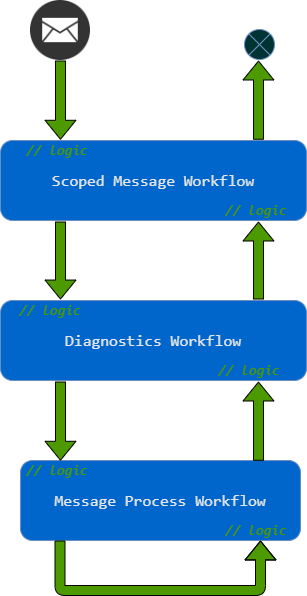

The diagram above was exported from draw.io. Its source (the exported page's mxGraphModel, read from the mxfile embedded in the PNG):
<mxGraphModel dx="1360" dy="1902" grid="1" gridSize="10" guides="1" tooltips="1" connect="1" arrows="1" fold="1" page="1" pageScale="1" pageWidth="850" pageHeight="1100" math="0" shadow="0">
  <root>
    <mxCell id="0" />
    <mxCell id="1" parent="0" />
    <mxCell id="c_MqC6swl1a1l55qHfUO-36" value="" style="edgeStyle=orthogonalEdgeStyle;rounded=1;orthogonalLoop=1;jettySize=auto;html=1;fontFamily=Consolas;fontSize=16;fontColor=#E6E6E6;shape=flexArrow;fillColor=#4D9900;entryX=0.196;entryY=-0.009;entryDx=0;entryDy=0;entryPerimeter=0;" parent="1" source="c_MqC6swl1a1l55qHfUO-28" target="c_MqC6swl1a1l55qHfUO-35" edge="1">
      <mxGeometry relative="1" as="geometry">
        <mxPoint x="370" y="-30" as="targetPoint" />
        <Array as="points" />
      </mxGeometry>
    </mxCell>
    <mxCell id="c_MqC6swl1a1l55qHfUO-28" value="" style="shape=image;html=1;verticalAlign=top;verticalLabelPosition=bottom;labelBackgroundColor=#ffffff;imageAspect=0;aspect=fixed;image=https://cdn4.iconfinder.com/data/icons/black-white-social-media/32/mail_email_envelope_send_message-128.png;rounded=1;shadow=0;glass=0;sketch=0;fillColor=#33001A;gradientColor=none;fontFamily=Consolas;fontSize=16;fontColor=#E6E6E6;imageBackground=#ffffff;" parent="1" vertex="1">
      <mxGeometry x="170" y="-180" width="60" height="60" as="geometry" />
    </mxCell>
    <mxCell id="c_MqC6swl1a1l55qHfUO-35" value="Scoped Message Workflow" style="whiteSpace=wrap;html=1;rounded=1;shadow=0;fontFamily=Consolas;fontSize=16;fontColor=#E6E6E6;verticalAlign=middle;glass=0;labelBackgroundColor=none;sketch=0;fillColor=#0066CC;strokeColor=#6C8EBF;align=center;" parent="1" vertex="1">
      <mxGeometry x="140" y="-40" width="306" height="80" as="geometry" />
    </mxCell>
    <mxCell id="c_MqC6swl1a1l55qHfUO-38" value="Diagnostics Workflow" style="whiteSpace=wrap;html=1;rounded=1;shadow=0;fontFamily=Consolas;fontSize=16;fontColor=#E6E6E6;verticalAlign=middle;glass=0;labelBackgroundColor=none;sketch=0;fillColor=#0066CC;strokeColor=#6C8EBF;align=center;" parent="1" vertex="1">
      <mxGeometry x="140" y="120" width="306" height="80" as="geometry" />
    </mxCell>
    <mxCell id="c_MqC6swl1a1l55qHfUO-40" value="" style="edgeStyle=orthogonalEdgeStyle;rounded=1;orthogonalLoop=1;jettySize=auto;html=1;fontFamily=Consolas;fontSize=16;fontColor=#E6E6E6;shape=flexArrow;fillColor=#4D9900;entryX=0.196;entryY=-0.012;entryDx=0;entryDy=0;entryPerimeter=0;" parent="1" target="c_MqC6swl1a1l55qHfUO-38" edge="1">
      <mxGeometry relative="1" as="geometry">
        <mxPoint x="200" y="41" as="sourcePoint" />
        <mxPoint x="200" y="120" as="targetPoint" />
        <Array as="points" />
      </mxGeometry>
    </mxCell>
    <mxCell id="c_MqC6swl1a1l55qHfUO-41" value="Message Process Workflow" style="whiteSpace=wrap;html=1;rounded=1;shadow=0;fontFamily=Consolas;fontSize=16;fontColor=#E6E6E6;verticalAlign=middle;glass=0;labelBackgroundColor=none;sketch=0;fillColor=#0066CC;strokeColor=#6C8EBF;align=center;" parent="1" vertex="1">
      <mxGeometry x="160" y="280" width="280" height="80" as="geometry" />
    </mxCell>
    <mxCell id="c_MqC6swl1a1l55qHfUO-42" value="" style="edgeStyle=orthogonalEdgeStyle;rounded=1;orthogonalLoop=1;jettySize=auto;html=1;fontFamily=Consolas;fontSize=16;fontColor=#E6E6E6;shape=flexArrow;fillColor=#4D9900;entryX=0.196;entryY=-0.009;entryDx=0;entryDy=0;entryPerimeter=0;" parent="1" edge="1">
      <mxGeometry relative="1" as="geometry">
        <mxPoint x="199.9760000000001" y="201" as="sourcePoint" />
        <mxPoint x="199.9760000000001" y="280.28" as="targetPoint" />
        <Array as="points" />
      </mxGeometry>
    </mxCell>
    <mxCell id="c_MqC6swl1a1l55qHfUO-43" value="" style="edgeStyle=orthogonalEdgeStyle;rounded=1;orthogonalLoop=1;jettySize=auto;html=1;fontFamily=Consolas;fontSize=16;fontColor=#E6E6E6;shape=flexArrow;fillColor=#4D9900;" parent="1" edge="1">
      <mxGeometry relative="1" as="geometry">
        <mxPoint x="199.49600000000012" y="360" as="sourcePoint" />
        <mxPoint x="400" y="360" as="targetPoint" />
        <Array as="points">
          <mxPoint x="200" y="410" />
          <mxPoint x="400" y="410" />
          <mxPoint x="400" y="360" />
        </Array>
      </mxGeometry>
    </mxCell>
    <mxCell id="c_MqC6swl1a1l55qHfUO-44" value="" style="edgeStyle=orthogonalEdgeStyle;rounded=1;orthogonalLoop=1;jettySize=auto;html=1;fontFamily=Consolas;fontSize=16;fontColor=#E6E6E6;shape=flexArrow;fillColor=#4D9900;entryX=0.196;entryY=-0.009;entryDx=0;entryDy=0;entryPerimeter=0;startArrow=block;endArrow=none;endFill=0;" parent="1" edge="1">
      <mxGeometry relative="1" as="geometry">
        <mxPoint x="397.9760000000001" y="-120" as="sourcePoint" />
        <mxPoint x="397.9760000000001" y="-40.72000000000003" as="targetPoint" />
        <Array as="points" />
      </mxGeometry>
    </mxCell>
    <mxCell id="c_MqC6swl1a1l55qHfUO-45" value="" style="edgeStyle=orthogonalEdgeStyle;rounded=1;orthogonalLoop=1;jettySize=auto;html=1;fontFamily=Consolas;fontSize=16;fontColor=#E6E6E6;shape=flexArrow;fillColor=#4D9900;entryX=0.196;entryY=-0.012;entryDx=0;entryDy=0;entryPerimeter=0;startArrow=block;endArrow=none;endFill=0;" parent="1" edge="1">
      <mxGeometry relative="1" as="geometry">
        <mxPoint x="398" y="41" as="sourcePoint" />
        <mxPoint x="397.9760000000001" y="119.03999999999996" as="targetPoint" />
        <Array as="points" />
      </mxGeometry>
    </mxCell>
    <mxCell id="c_MqC6swl1a1l55qHfUO-46" value="" style="edgeStyle=orthogonalEdgeStyle;rounded=1;orthogonalLoop=1;jettySize=auto;html=1;fontFamily=Consolas;fontSize=16;fontColor=#E6E6E6;shape=flexArrow;fillColor=#4D9900;entryX=0.196;entryY=-0.009;entryDx=0;entryDy=0;entryPerimeter=0;startArrow=block;endArrow=none;endFill=0;" parent="1" edge="1">
      <mxGeometry relative="1" as="geometry">
        <mxPoint x="397.9760000000001" y="201" as="sourcePoint" />
        <mxPoint x="397.9760000000001" y="280.27999999999975" as="targetPoint" />
        <Array as="points" />
      </mxGeometry>
    </mxCell>
    <mxCell id="c_MqC6swl1a1l55qHfUO-47" value="" style="shape=sumEllipse;perimeter=ellipsePerimeter;whiteSpace=wrap;html=1;backgroundOutline=1;rounded=1;shadow=0;glass=0;labelBackgroundColor=none;sketch=0;strokeColor=#6C8EBF;gradientColor=none;fontFamily=Consolas;fontSize=16;fontColor=#E6E6E6;align=center;fillColor=#003333;" parent="1" vertex="1">
      <mxGeometry x="384" y="-151" width="30" height="30" as="geometry" />
    </mxCell>
    <mxCell id="c_MqC6swl1a1l55qHfUO-48" value="// logic" style="text;html=1;strokeColor=none;fillColor=none;align=center;verticalAlign=middle;whiteSpace=wrap;rounded=0;shadow=0;glass=0;labelBackgroundColor=none;sketch=0;fontFamily=Consolas;fontSize=14;fontColor=#4D9900;fontStyle=3" parent="1" vertex="1">
      <mxGeometry x="156.75" y="-40" width="80" height="20" as="geometry" />
    </mxCell>
    <mxCell id="c_MqC6swl1a1l55qHfUO-49" value="// logic" style="text;html=1;strokeColor=none;fillColor=none;align=center;verticalAlign=middle;whiteSpace=wrap;rounded=0;shadow=0;glass=0;labelBackgroundColor=none;sketch=0;fontFamily=Consolas;fontSize=14;fontColor=#4D9900;fontStyle=3" parent="1" vertex="1">
      <mxGeometry x="355.75" y="20" width="80" height="20" as="geometry" />
    </mxCell>
    <mxCell id="c_MqC6swl1a1l55qHfUO-50" value="// logic" style="text;html=1;strokeColor=none;fillColor=none;align=center;verticalAlign=middle;whiteSpace=wrap;rounded=0;shadow=0;glass=0;labelBackgroundColor=none;sketch=0;fontFamily=Consolas;fontSize=14;fontColor=#4D9900;fontStyle=3" parent="1" vertex="1">
      <mxGeometry x="150.25" y="120" width="80" height="20" as="geometry" />
    </mxCell>
    <mxCell id="c_MqC6swl1a1l55qHfUO-51" value="// logic" style="text;html=1;strokeColor=none;fillColor=none;align=center;verticalAlign=middle;whiteSpace=wrap;rounded=0;shadow=0;glass=0;labelBackgroundColor=none;sketch=0;fontFamily=Consolas;fontSize=14;fontColor=#4D9900;fontStyle=3" parent="1" vertex="1">
      <mxGeometry x="349.25" y="180" width="80" height="20" as="geometry" />
    </mxCell>
    <mxCell id="c_MqC6swl1a1l55qHfUO-52" value="// logic" style="text;html=1;strokeColor=none;fillColor=none;align=center;verticalAlign=middle;whiteSpace=wrap;rounded=0;shadow=0;glass=0;labelBackgroundColor=none;sketch=0;fontFamily=Consolas;fontSize=14;fontColor=#4D9900;fontStyle=3" parent="1" vertex="1">
      <mxGeometry x="156.75" y="280" width="80" height="20" as="geometry" />
    </mxCell>
    <mxCell id="c_MqC6swl1a1l55qHfUO-53" value="// logic" style="text;html=1;strokeColor=none;fillColor=none;align=center;verticalAlign=middle;whiteSpace=wrap;rounded=0;shadow=0;glass=0;labelBackgroundColor=none;sketch=0;fontFamily=Consolas;fontSize=14;fontColor=#4D9900;fontStyle=3" parent="1" vertex="1">
      <mxGeometry x="355.75" y="340" width="80" height="20" as="geometry" />
    </mxCell>
  </root>
</mxGraphModel>